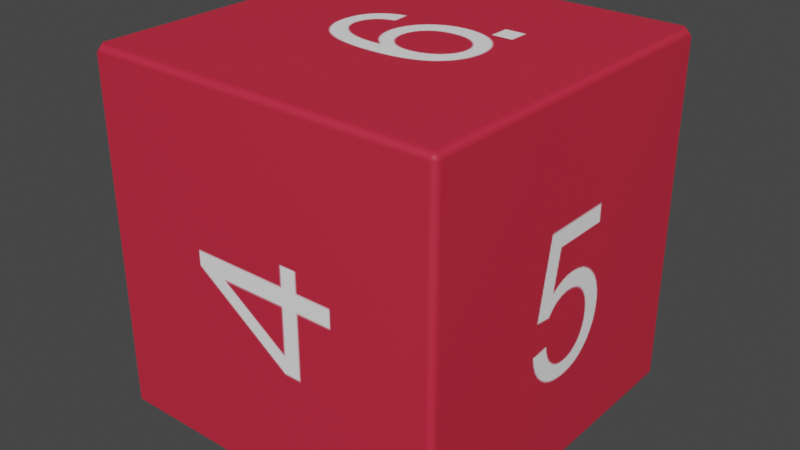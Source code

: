 # Source: d6.blend  (saved by Blender 2.92.15; exported with 4.5.12 LTS)
import bpy
from mathutils import Matrix  # noqa: F401  (used for matrix-valued properties, if any)

bpy.ops.wm.read_factory_settings(use_empty=True)
scene = bpy.context.scene
scene.name = 'Scene'

# ---- images (referenced by path relative to the original .blend; pixels are not part of the script)
import os
ASSET_DIR = os.environ.get("B2B_ASSET_DIR", "")  # directory of the original .blend (textures are referenced by path, not embedded)
HERE = os.path.dirname(os.path.abspath(__file__))  # packed textures are extracted next to this script under _unpacked/

def load_image(name, relpath, width, height, colorspace="sRGB"):
    """Load a texture the original file referenced (path relative to the .blend, or extracted next to this script)."""
    p = next((c for c in (os.path.join(HERE, relpath), os.path.join(ASSET_DIR, relpath)) if relpath and os.path.exists(c)), "")
    if p:
        img = bpy.data.images.load(p, check_existing=True)
        img.name = name
    else:  # same state as the original file: an image datablock whose file is absent (Cycles renders it pink)
        img = bpy.data.images.new(name, width, height)
        img.source = "FILE"
        img.filepath = "//" + (relpath or name)
    img.colorspace_settings.name = colorspace
    return img
img_image_0_001 = load_image('Image_0.001', '_unpacked/Image_0.3cb08996.png', 1024, 1024, 'sRGB')

# ---- materials (node trees are filled in below, after node groups)
mat_material_0 = bpy.data.materials.new('Material_0')
mat_material_0.surface_render_method = 'BLENDED'
mat_material_0.blend_method = 'BLEND'
mat_material_0.use_backface_culling = True
mat_material_0.use_transparent_shadow = False

# ---- material node trees
mat_material_0.use_nodes = True; mat_material_0.node_tree.nodes.clear()
_N = mat_material_0.node_tree.nodes; _L = mat_material_0.node_tree.links
n0 = _N.new('ShaderNodeBsdfPrincipled'); n0.name = 'Principled BSDF'; n0.location = (10, 300)
n0.distribution = 'GGX'
n0.subsurface_method = 'BURLEY'
n0.inputs[2].default_value = 0.6
n0.inputs[3].default_value = 1.45
n0.inputs[27].default_value = (0.0, 0.0, 0.0, 1.0)
n0.inputs[28].default_value = 1.0
n1 = _N.new('ShaderNodeOutputMaterial'); n1.name = 'Material Output'; n1.location = (320, 270)
n2 = _N.new('ShaderNodeMix'); n2.name = 'Mix'; n2.location = (-340, 210)
n2.label = 'Mix Vertex Color'
n2.data_type = 'RGBA'
n2.blend_type = 'MULTIPLY'
n2.inputs[0].default_value = 1.0
n3 = _N.new('ShaderNodeMath'); n3.name = 'Math'; n3.location = (-340, 10)
n3.label = 'Mix Vertex Alpha'
n3.operation = 'MULTIPLY'
n3.inputs[2].default_value = 0.0
n4 = _N.new('ShaderNodeVertexColor'); n4.name = 'Vertex Color'; n4.location = (-650, -30)
n4.layer_name = 'Col'
n5 = _N.new('ShaderNodeTexImage'); n5.name = 'Image Texture'; n5.location = (-920, 210)
n5.label = 'BASE COLOR'
n5.image = img_image_0_001
n5.extension = 'EXTEND'
_L.new(n0.outputs[0], n1.inputs[0])
_L.new(n2.outputs[2], n0.inputs[0])
_L.new(n3.outputs[0], n0.inputs[4])
_L.new(n4.outputs[0], n2.inputs[7])
_L.new(n4.outputs[1], n3.inputs[1])
_L.new(n5.outputs[0], n2.inputs[6])
_L.new(n5.outputs[1], n3.inputs[0])
n1.is_active_output = True

# ---- world
world_world = bpy.data.worlds.new('World'); scene.world = world_world
world_world.use_nodes = True; world_world.node_tree.nodes.clear()
_N = world_world.node_tree.nodes; _L = world_world.node_tree.links
n0 = _N.new('ShaderNodeOutputWorld'); n0.name = 'World Output'; n0.location = (300, 300)
n1 = _N.new('ShaderNodeBackground'); n1.name = 'Background'; n1.location = (10, 300)
n1.inputs[0].default_value = (0.05088, 0.05088, 0.05088, 1.0)
_L.new(n1.outputs[0], n0.inputs[0])
n0.is_active_output = True
world_world.color = (0.05088, 0.05088, 0.05088)
world_world.use_sun_shadow = False
world_world.sun_shadow_jitter_overblur = 0.0

# ---- meshes
me_mesh_0 = bpy.data.meshes.new('Mesh_0')
me_mesh_0.from_pydata([(52.08, -50.0, -50.0), (52.08, 50.0, 50.0), (52.08, -50.0, 50.0), (-52.08, -50.0, 50.0), (50.0, 50.0, 52.08), (-50.0, 50.0, -52.08), (-50.0, 52.08, -50.0), (50.0, 50.0, -52.08), (-50.0, -50.0, -52.08), (52.08, 50.0, -50.0), (50.0, 52.08, -50.0), (-52.08, 50.0, -50.0), (-50.0, 50.0, 52.08), (50.0, -50.0, 52.08), (-50.0, -52.08, -50.0), (-50.0, -50.0, 52.08), (50.0, -52.08, 50.0), (50.0, -50.0, -52.08), (50.0, -52.08, -50.0), (-52.08, -50.0, -50.0), (50.0, 52.08, 50.0), (-50.0, 52.08, 50.0), (-52.08, 50.0, 50.0), (-50.0, -52.08, 50.0)], [], [(21, 20, 10, 6), (1, 2, 0, 9), (22, 11, 19, 3), (23, 14, 18, 16), (12, 15, 13, 4), (23, 3, 19, 14), (0, 17, 7, 9), (14, 8, 17, 18), (10, 7, 5, 6), (4, 20, 21, 12), (11, 5, 8, 19), (9, 10, 20, 1), (12, 22, 3, 15), (22, 21, 6, 11), (18, 0, 2, 16), (15, 23, 16, 13), (13, 2, 1, 4), (17, 0, 18), (7, 10, 9), (5, 11, 6), (8, 14, 19), (2, 13, 16), (20, 4, 1), (21, 22, 12), (3, 23, 15), (5, 7, 17, 8)])
me_mesh_0.polygons.foreach_set('use_smooth', [True] * 26)
_uv = me_mesh_0.uv_layers.new(name='UVMap')
_uv.uv.foreach_set('vector', [0.4974, 0.7476, 0.2531, 0.7476, 0.2531, 0.5033, 0.4974, 0.5033, 0.2471, 0.4971, 0.002863, 0.4971, 0.002863, 0.2529, 0.2471, 0.2529, 0.2481, 0.7462, 0.00384, 0.7462, 0.00384, 0.5019, 0.2481, 0.5019, 0.7476, 0.747, 0.5034, 0.747, 0.5034, 0.5027, 0.7476, 0.5027, 0.4975, 0.4972, 0.2532, 0.4972, 0.2532, 0.2529, 0.4975, 0.2529, 0.1481, 0.9922, 0.1412, 0.9922, 0.1412, 0.7568, 0.1481, 0.7568, 0.07258, 0.9922, 0.06564, 0.9922, 0.06564, 0.7568, 0.07258, 0.7568, 0.05369, 0.9922, 0.04675, 0.9922, 0.04676, 0.7568, 0.05369, 0.7568, 0.0348, 0.9922, 0.02787, 0.9922, 0.02787, 0.7568, 0.0348, 0.7568, 0.1104, 0.9922, 0.1034, 0.9922, 0.1034, 0.7568, 0.1104, 0.7568, 0.01591, 0.9922, 0.008979, 0.9922, 0.00898, 0.7568, 0.01591, 0.7568, 0.2167, 0.7568, 0.2237, 0.7568, 0.2237, 0.9922, 0.2167, 0.9922, 0.1292, 0.9922, 0.1223, 0.9922, 0.1223, 0.7568, 0.1292, 0.7568, 0.09147, 0.9922, 0.08453, 0.9922, 0.08453, 0.7568, 0.09147, 0.7568, 0.1979, 0.7568, 0.2048, 0.7568, 0.2048, 0.9922, 0.1979, 0.9922, 0.179, 0.7568, 0.1859, 0.7568, 0.1859, 0.9922, 0.179, 0.9922, 0.1601, 0.7568, 0.167, 0.7568, 0.167, 0.9922, 0.1601, 0.9922, 0.2416, 0.8204, 0.2356, 0.8169, 0.2416, 0.8134, 0.2416, 0.8392, 0.2356, 0.8358, 0.2416, 0.8323, 0.2416, 0.7945, 0.2416, 0.8015, 0.2356, 0.798, 0.2416, 0.889, 0.2416, 0.8959, 0.2356, 0.8924, 0.2416, 0.8701, 0.2416, 0.877, 0.2356, 0.8736, 0.2416, 0.7568, 0.2416, 0.7637, 0.2356, 0.7602, 0.2416, 0.8581, 0.2356, 0.8547, 0.2416, 0.8512, 0.2416, 0.7756, 0.2416, 0.7826, 0.2356, 0.7791, 0.7475, 0.9971, 0.5033, 0.9971, 0.5033, 0.7528, 0.7475, 0.7528])
_ca = me_mesh_0.color_attributes.new('Col', 'BYTE_COLOR', 'CORNER')
_ca.data.foreach_set('color', [1.0, 1.0, 1.0, 1.0, 1.0, 1.0, 1.0, 1.0, 1.0, 1.0, 1.0, 1.0, 1.0, 1.0, 1.0, 1.0, 1.0, 1.0, 1.0, 1.0, 1.0, 1.0, 1.0, 1.0, 1.0, 1.0, 1.0, 1.0, 1.0, 1.0, 1.0, 1.0, 1.0, 1.0, 1.0, 1.0, 1.0, 1.0, 1.0, 1.0, 1.0, 1.0, 1.0, 1.0, 1.0, 1.0, 1.0, 1.0, 1.0, 1.0, 1.0, 1.0, 1.0, 1.0, 1.0, 1.0, 1.0, 1.0, 1.0, 1.0, 1.0, 1.0, 1.0, 1.0, 1.0, 1.0, 1.0, 1.0, 1.0, 1.0, 1.0, 1.0, 1.0, 1.0, 1.0, 1.0, 1.0, 1.0, 1.0, 1.0, 1.0, 1.0, 1.0, 1.0, 1.0, 1.0, 1.0, 1.0, 1.0, 1.0, 1.0, 1.0, 1.0, 1.0, 1.0, 1.0, 1.0, 1.0, 1.0, 1.0, 1.0, 1.0, 1.0, 1.0, 1.0, 1.0, 1.0, 1.0, 1.0, 1.0, 1.0, 1.0, 1.0, 1.0, 1.0, 1.0, 1.0, 1.0, 1.0, 1.0, 1.0, 1.0, 1.0, 1.0, 1.0, 1.0, 1.0, 1.0, 1.0, 1.0, 1.0, 1.0, 1.0, 1.0, 1.0, 1.0, 1.0, 1.0, 1.0, 1.0, 1.0, 1.0, 1.0, 1.0, 1.0, 1.0, 1.0, 1.0, 1.0, 1.0, 1.0, 1.0, 1.0, 1.0, 1.0, 1.0, 1.0, 1.0, 1.0, 1.0, 1.0, 1.0, 1.0, 1.0, 1.0, 1.0, 1.0, 1.0, 1.0, 1.0, 1.0, 1.0, 1.0, 1.0, 1.0, 1.0, 1.0, 1.0, 1.0, 1.0, 1.0, 1.0, 1.0, 1.0, 1.0, 1.0, 1.0, 1.0, 1.0, 1.0, 1.0, 1.0, 1.0, 1.0, 1.0, 1.0, 1.0, 1.0, 1.0, 1.0, 1.0, 1.0, 1.0, 1.0, 1.0, 1.0, 1.0, 1.0, 1.0, 1.0, 1.0, 1.0, 1.0, 1.0, 1.0, 1.0, 1.0, 1.0, 1.0, 1.0, 1.0, 1.0, 1.0, 1.0, 1.0, 1.0, 1.0, 1.0, 1.0, 1.0, 1.0, 1.0, 1.0, 1.0, 1.0, 1.0, 1.0, 1.0, 1.0, 1.0, 1.0, 1.0, 1.0, 1.0, 1.0, 1.0, 1.0, 1.0, 1.0, 1.0, 1.0, 1.0, 1.0, 1.0, 1.0, 1.0, 1.0, 1.0, 1.0, 1.0, 1.0, 1.0, 1.0, 1.0, 1.0, 1.0, 1.0, 1.0, 1.0, 1.0, 1.0, 1.0, 1.0, 1.0, 1.0, 1.0, 1.0, 1.0, 1.0, 1.0, 1.0, 1.0, 1.0, 1.0, 1.0, 1.0, 1.0, 1.0, 1.0, 1.0, 1.0, 1.0, 1.0, 1.0, 1.0, 1.0, 1.0, 1.0, 1.0, 1.0, 1.0, 1.0, 1.0, 1.0, 1.0, 1.0, 1.0, 1.0, 1.0, 1.0, 1.0, 1.0, 1.0, 1.0, 1.0, 1.0, 1.0, 1.0, 1.0, 1.0, 1.0, 1.0, 1.0, 1.0, 1.0, 1.0, 1.0, 1.0, 1.0, 1.0, 1.0, 1.0, 1.0, 1.0, 1.0, 1.0, 1.0, 1.0, 1.0, 1.0, 1.0, 1.0, 1.0, 1.0, 1.0, 1.0, 1.0, 1.0, 1.0, 1.0, 1.0, 1.0, 1.0, 1.0, 1.0, 1.0, 1.0, 1.0, 1.0, 1.0, 1.0, 1.0, 1.0, 1.0, 1.0, 1.0, 1.0, 1.0, 1.0, 1.0, 1.0, 1.0, 1.0, 1.0, 1.0, 1.0, 1.0, 1.0, 1.0, 1.0, 1.0, 1.0, 1.0, 1.0])
me_mesh_0.materials.append(mat_material_0)
me_mesh_0.use_remesh_fix_poles = True
me_mesh_0.use_remesh_preserve_attributes = False
me_mesh_0.update()
me_mesh_0.normals_split_custom_set([tuple(v) for v in zip(*[iter([-0.3416, 0.8756, 0.3416, 0.3416, 0.8756, 0.3416, 0.3416, 0.8756, -0.3416, -0.3416, 0.8756, -0.3416, 0.8756, 0.3416, 0.3416, 0.8756, -0.3416, 0.3416, 0.8756, -0.3416, -0.3416, 0.8756, 0.3416, -0.3416, -0.8756, 0.3416, 0.3416, -0.8756, 0.3416, -0.3416, -0.8756, -0.3416, -0.3416, -0.8756, -0.3416, 0.3416, -0.3416, -0.8756, 0.3416, -0.3416, -0.8756, -0.3416, 0.3416, -0.8756, -0.3416, 0.3416, -0.8756, 0.3416, -0.3416, 0.3416, 0.8756, -0.3416, -0.3416, 0.8756, 0.3416, -0.3416, 0.8756, 0.3416, 0.3416, 0.8756, -0.3416, -0.8756, 0.3416, -0.8756, -0.3416, 0.3416, -0.8756, -0.3416, -0.3416, -0.3416, -0.8756, -0.3416, 0.8756, -0.3416, -0.3416, 0.3416, -0.3416, -0.8756, 0.3416, 0.3416, -0.8756, 0.8756, 0.3416, -0.3416, -0.3416, -0.8756, -0.3416, -0.3416, -0.3416, -0.8756, 0.3416, -0.3416, -0.8756, 0.3416, -0.8756, -0.3416, 0.3416, 0.8756, -0.3416, 0.3416, 0.3416, -0.8756, -0.3416, 0.3416, -0.8756, -0.3416, 0.8756, -0.3416, 0.3416, 0.3416, 0.8756, 0.3416, 0.8756, 0.3416, -0.3416, 0.8756, 0.3416, -0.3416, 0.3416, 0.8756, -0.8756, 0.3416, -0.3416, -0.3416, 0.3416, -0.8756, -0.3416, -0.3416, -0.8756, -0.8756, -0.3416, -0.3416, 0.8756, 0.3416, -0.3416, 0.3416, 0.8756, -0.3416, 0.3416, 0.8756, 0.3416, 0.8756, 0.3416, 0.3416, -0.3416, 0.3416, 0.8756, -0.8756, 0.3416, 0.3416, -0.8756, -0.3416, 0.3416, -0.3416, -0.3416, 0.8756, -0.8756, 0.3416, 0.3416, -0.3416, 0.8756, 0.3416, -0.3416, 0.8756, -0.3416, -0.8756, 0.3416, -0.3416, 0.3416, -0.8756, -0.3416, 0.8756, -0.3416, -0.3416, 0.8756, -0.3416, 0.3416, 0.3416, -0.8756, 0.3416, -0.3416, -0.3416, 0.8756, -0.3416, -0.8756, 0.3416, 0.3416, -0.8756, 0.3416, 0.3416, -0.3416, 0.8756, 0.3416, -0.3416, 0.8756, 0.8756, -0.3416, 0.3416, 0.8756, 0.3416, 0.3416, 0.3416, 0.3416, 0.8756, 0.3416, -0.3416, -0.8756, 0.8756, -0.3416, -0.3416, 0.3416, -0.8756, -0.3416, 0.3416, 0.3416, -0.8756, 0.3416, 0.8756, -0.3416, 0.8756, 0.3416, -0.3416, -0.3416, 0.3416, -0.8756, -0.8756, 0.3416, -0.3416, -0.3416, 0.8756, -0.3416, -0.3416, -0.3416, -0.8756, -0.3416, -0.8756, -0.3416, -0.8756, -0.3416, -0.3416, 0.8756, -0.3416, 0.3416, 0.3416, -0.3416, 0.8756, 0.3416, -0.8756, 0.3416, 0.3416, 0.8756, 0.3416, 0.3416, 0.3416, 0.8756, 0.8756, 0.3416, 0.3416, -0.3416, 0.8756, 0.3416, -0.8756, 0.3416, 0.3416, -0.3416, 0.3416, 0.8756, -0.8756, -0.3416, 0.3416, -0.3416, -0.8756, 0.3416, -0.3416, -0.3416, 0.8756, -0.3416, 0.3416, -0.8756, 0.3416, 0.3416, -0.8756, 0.3416, -0.3416, -0.8756, -0.3416, -0.3416, -0.8756])] * 3)])

# ---- objects
ob_mesh_0 = bpy.data.objects.new('Mesh_0', me_mesh_0)

# ---- transforms, parenting, visibility, modifiers, constraints
ob_mesh_0.location = (0.0, 0.0, 0.0)
ob_mesh_0.rotation_mode = 'QUATERNION'
ob_mesh_0.rotation_quaternion = (1.0, 0.0, 0.0, 0.0)
ob_mesh_0.lineart.crease_threshold = 0.0
_m = ob_mesh_0.modifiers.new('WeightedNormal', 'WEIGHTED_NORMAL')
_m = ob_mesh_0.modifiers.new('Triangulate', 'TRIANGULATE')
_m.keep_custom_normals = True

# ---- collection membership
scene.collection.objects.link(ob_mesh_0)

# ---- scene / render settings (as saved in the file)
scene.frame_start = 1; scene.frame_end = 250; scene.frame_set(134)
scene.render.engine = 'BLENDER_EEVEE_NEXT'
scene.render.use_motion_blur = True
scene.render.use_high_quality_normals = True
scene.cycles.samples = 128
scene.cycles.sampling_pattern = 'TABULATED_SOBOL'
scene.cycles.use_light_tree = False
scene.eevee.use_volumetric_shadows = True
scene.eevee.use_gtao = True
scene.eevee.use_raytracing = True
scene.view_settings.view_transform = 'Filmic'
bpy.context.view_layer.update()

# ---- added for rendering (the .blend has no active camera and no usable light): camera, sun
cam_auto = bpy.data.cameras.new('AutoCamera')
cam_auto.lens = 50.0
cam_auto.sensor_width = 36.0
cam_auto.clip_end = 2929.51
ob_auto_camera = bpy.data.objects.new('AutoCamera', cam_auto)
scene.collection.objects.link(ob_auto_camera)
ob_auto_camera.location = (166.924, -200.309, 133.54)
ob_auto_camera.rotation_euler = (1.09748, -7.21219e-08, 0.694738)
scene.camera = ob_auto_camera
light_auto_sun = bpy.data.lights.new('AutoSun', 'SUN')
light_auto_sun.energy = 3.0
light_auto_sun.angle = 0.0523599
ob_auto_sun = bpy.data.objects.new('AutoSun', light_auto_sun)
scene.collection.objects.link(ob_auto_sun)
ob_auto_sun.rotation_euler = (0.872665, 0.174533, 0.523599)
bpy.context.view_layer.update()
